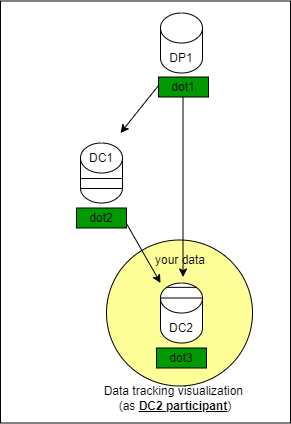

The diagram above was exported from draw.io. Its source (the exported page's mxGraphModel, read from the mxfile embedded in the PNG):
<mxGraphModel dx="4688" dy="1153" grid="1" gridSize="10" guides="1" tooltips="1" connect="1" arrows="1" fold="1" page="1" pageScale="1" pageWidth="850" pageHeight="1100" math="0" shadow="0">
  <root>
    <mxCell id="0" />
    <mxCell id="1" parent="0" />
    <mxCell id="2" value="" style="rounded=0;whiteSpace=wrap;html=1;" vertex="1" parent="1">
      <mxGeometry x="-2100" y="1345.5" width="290" height="422" as="geometry" />
    </mxCell>
    <mxCell id="3" value="" style="shape=cylinder3;whiteSpace=wrap;html=1;boundedLbl=1;backgroundOutline=1;size=15;" vertex="1" parent="1">
      <mxGeometry x="-1940" y="1357.5" width="42" height="60" as="geometry" />
    </mxCell>
    <mxCell id="4" value="" style="group" connectable="0" vertex="1" parent="1">
      <mxGeometry x="-2020" y="1487.5" width="101" height="118" as="geometry" />
    </mxCell>
    <mxCell id="5" value="" style="ellipse;whiteSpace=wrap;html=1;aspect=fixed;fillColor=#FFFF99;" vertex="1" parent="4">
      <mxGeometry x="26" y="97" width="146" height="146" as="geometry" />
    </mxCell>
    <mxCell id="6" value="" style="shape=cylinder3;whiteSpace=wrap;html=1;boundedLbl=1;backgroundOutline=1;size=15;" vertex="1" parent="4">
      <mxGeometry width="42" height="60" as="geometry" />
    </mxCell>
    <mxCell id="7" value="" style="endArrow=none;html=1;rounded=0;exitX=0;exitY=0;exitDx=0;exitDy=37.50000000000001;exitPerimeter=0;entryX=0;entryY=0.75;entryDx=0;entryDy=0;" edge="1" parent="4">
      <mxGeometry width="50" height="50" relative="1" as="geometry">
        <mxPoint y="35.50000000000006" as="sourcePoint" />
        <mxPoint x="42" y="35.50000000000006" as="targetPoint" />
      </mxGeometry>
    </mxCell>
    <mxCell id="8" value="" style="endArrow=none;html=1;rounded=0;exitX=0;exitY=0;exitDx=0;exitDy=37.50000000000001;exitPerimeter=0;entryX=0;entryY=0.75;entryDx=0;entryDy=0;" edge="1" parent="4">
      <mxGeometry width="50" height="50" relative="1" as="geometry">
        <mxPoint y="45.50000000000006" as="sourcePoint" />
        <mxPoint x="42" y="45.50000000000006" as="targetPoint" />
      </mxGeometry>
    </mxCell>
    <mxCell id="9" value="DC1" style="text;html=1;align=center;verticalAlign=middle;whiteSpace=wrap;rounded=0;" vertex="1" parent="4">
      <mxGeometry x="-9" width="60" height="30" as="geometry" />
    </mxCell>
    <mxCell id="10" value="your data" style="text;html=1;align=center;verticalAlign=middle;whiteSpace=wrap;rounded=0;" vertex="1" parent="4">
      <mxGeometry x="70" y="102" width="60" height="30" as="geometry" />
    </mxCell>
    <mxCell id="11" value="" style="group" connectable="0" vertex="1" parent="1">
      <mxGeometry x="-1940" y="1627.5" width="51" height="60" as="geometry" />
    </mxCell>
    <mxCell id="12" value="" style="shape=cylinder3;whiteSpace=wrap;html=1;boundedLbl=1;backgroundOutline=1;size=15;" vertex="1" parent="11">
      <mxGeometry width="42" height="60" as="geometry" />
    </mxCell>
    <mxCell id="13" value="" style="endArrow=none;html=1;rounded=0;exitX=0.855;exitY=0;exitDx=0;exitDy=4.35;exitPerimeter=0;entryX=0.145;entryY=0;entryDx=0;entryDy=4.35;entryPerimeter=0;" edge="1" parent="11" source="12" target="12">
      <mxGeometry width="50" height="50" relative="1" as="geometry">
        <mxPoint x="52" y="110" as="sourcePoint" />
        <mxPoint x="12" y="90" as="targetPoint" />
      </mxGeometry>
    </mxCell>
    <mxCell id="14" value="" style="endArrow=none;html=1;rounded=0;exitX=1;exitY=0;exitDx=0;exitDy=15;exitPerimeter=0;entryX=0;entryY=0;entryDx=0;entryDy=15;entryPerimeter=0;" edge="1" parent="11" source="12" target="12">
      <mxGeometry width="50" height="50" relative="1" as="geometry">
        <mxPoint x="46" y="14" as="sourcePoint" />
        <mxPoint x="16" y="14" as="targetPoint" />
      </mxGeometry>
    </mxCell>
    <mxCell id="15" value="DC2" style="text;html=1;align=center;verticalAlign=middle;whiteSpace=wrap;rounded=0;" vertex="1" parent="11">
      <mxGeometry x="-9" y="30" width="60" height="30" as="geometry" />
    </mxCell>
    <mxCell id="16" value="DP1" style="text;html=1;align=center;verticalAlign=middle;whiteSpace=wrap;rounded=0;" vertex="1" parent="1">
      <mxGeometry x="-1949" y="1387.5" width="60" height="30" as="geometry" />
    </mxCell>
    <mxCell id="17" value="" style="endArrow=classic;html=1;rounded=0;" edge="1" parent="1">
      <mxGeometry width="50" height="50" relative="1" as="geometry">
        <mxPoint x="-1940" y="1427.5" as="sourcePoint" />
        <mxPoint x="-1980" y="1477.5" as="targetPoint" />
      </mxGeometry>
    </mxCell>
    <mxCell id="18" value="" style="endArrow=classic;html=1;rounded=0;" edge="1" parent="1">
      <mxGeometry width="50" height="50" relative="1" as="geometry">
        <mxPoint x="-1980" y="1557.5" as="sourcePoint" />
        <mxPoint x="-1940" y="1627.5" as="targetPoint" />
      </mxGeometry>
    </mxCell>
    <mxCell id="19" value="dot1" style="rounded=0;whiteSpace=wrap;html=1;fillColor=#009900;" vertex="1" parent="1">
      <mxGeometry x="-1942" y="1421.5" width="50" height="20" as="geometry" />
    </mxCell>
    <mxCell id="20" value="dot2" style="rounded=0;whiteSpace=wrap;html=1;fillColor=#009900;" vertex="1" parent="1">
      <mxGeometry x="-2024" y="1552.5" width="50" height="20" as="geometry" />
    </mxCell>
    <mxCell id="21" value="dot3" style="rounded=0;whiteSpace=wrap;html=1;fillColor=#009900;" vertex="1" parent="1">
      <mxGeometry x="-1944" y="1692.5" width="50" height="20" as="geometry" />
    </mxCell>
    <mxCell id="22" value="Data tracking visualization&amp;nbsp;&lt;div&gt;(as &lt;b&gt;&lt;u&gt;DC2 participant&lt;/u&gt;&lt;/b&gt;)&lt;/div&gt;" style="text;html=1;align=center;verticalAlign=middle;whiteSpace=wrap;rounded=0;" vertex="1" parent="1">
      <mxGeometry x="-2000" y="1727.5" width="150" height="30" as="geometry" />
    </mxCell>
    <mxCell id="23" value="" style="endArrow=classic;html=1;rounded=0;" edge="1" parent="1">
      <mxGeometry width="50" height="50" relative="1" as="geometry">
        <mxPoint x="-1917.48" y="1441.5" as="sourcePoint" />
        <mxPoint x="-1917.48" y="1621.5" as="targetPoint" />
      </mxGeometry>
    </mxCell>
  </root>
</mxGraphModel>